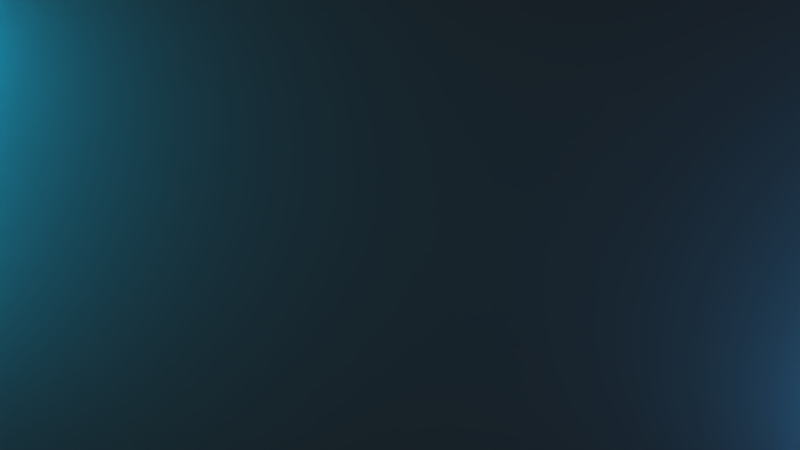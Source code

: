 # Source: PolygonKDE.blend  (saved by Blender 2.79.0; exported with 4.5.12 LTS)
import bpy
from mathutils import Matrix  # noqa: F401  (used for matrix-valued properties, if any)

bpy.ops.wm.read_factory_settings(use_empty=True)
scene = bpy.context.scene
scene.name = 'Scene'

# ---- collections
col_collection_1 = bpy.data.collections.new('Collection 1'); scene.collection.children.link(col_collection_1)

# ---- materials (node trees are filled in below, after node groups)
mat_material = bpy.data.materials.new('Material')
mat_material.alpha_threshold = 0.0
mat_material.roughness = 0.5
mat_blue = bpy.data.materials.new('Blue')
mat_blue.alpha_threshold = 0.0
mat_blue.diffuse_color = (0.2016, 0.5149, 0.7991, 1.0)
mat_blue.roughness = 0.5
mat_blue.line_color = (0.0, 0.0, 0.0, 1.0)
mat_red = bpy.data.materials.new('Red')
mat_red.alpha_threshold = 0.0
mat_red.diffuse_color = (0.5906, 0.0, 0.0, 1.0)
mat_red.roughness = 0.5
mat_red.line_color = (0.0, 0.0, 0.0, 1.0)
mat_white = bpy.data.materials.new('White')
mat_white.alpha_threshold = 0.0
mat_white.diffuse_color = (1.0, 1.0, 1.0, 1.0)
mat_white.roughness = 0.5
mat_white.line_color = (0.0, 0.0, 0.0, 1.0)

# ---- material node trees
mat_material.use_nodes = True; mat_material.node_tree.nodes.clear()
_N = mat_material.node_tree.nodes; _L = mat_material.node_tree.links
n0 = _N.new('ShaderNodeOutputMaterial'); n0.name = 'Material Output'; n0.location = (300, 300)
n1 = _N.new('ShaderNodeBsdfDiffuse'); n1.name = 'Diffuse BSDF'; n1.location = (10, 300)
n1.inputs[0].default_value = (1.0, 1.0, 1.0, 1.0)
_L.new(n1.outputs[0], n0.inputs[0])
n0.is_active_output = True
mat_blue.use_nodes = True; mat_blue.node_tree.nodes.clear()
_N = mat_blue.node_tree.nodes; _L = mat_blue.node_tree.links
n0 = _N.new('ShaderNodeOutputMaterial'); n0.name = 'Material Output'; n0.location = (300, 300)
n1 = _N.new('ShaderNodeEmission'); n1.name = 'Emission'; n1.location = (110, 300)
n1.inputs[0].default_value = (0.003677, 0.3467, 0.5457, 1.0)
n1.inputs[1].default_value = 15.0
_L.new(n1.outputs[0], n0.inputs[0])
n0.is_active_output = True
mat_red.use_nodes = True; mat_red.node_tree.nodes.clear()
_N = mat_red.node_tree.nodes; _L = mat_red.node_tree.links
n0 = _N.new('ShaderNodeOutputMaterial'); n0.name = 'Material Output'; n0.location = (300, 300)
n1 = _N.new('ShaderNodeEmission'); n1.name = 'Emission'; n1.location = (110, 300)
n1.inputs[0].default_value = (0.01764, 0.107, 0.2384, 1.0)
n1.inputs[1].default_value = 15.0
_L.new(n1.outputs[0], n0.inputs[0])
n0.is_active_output = True
mat_white.use_nodes = True; mat_white.node_tree.nodes.clear()
_N = mat_white.node_tree.nodes; _L = mat_white.node_tree.links
n0 = _N.new('ShaderNodeOutputMaterial'); n0.name = 'Material Output'; n0.location = (300, 300)
n1 = _N.new('ShaderNodeBsdfDiffuse'); n1.name = 'Diffuse BSDF'; n1.location = (10, 300)
n1.inputs[0].default_value = (1.0, 1.0, 1.0, 1.0)
_L.new(n1.outputs[0], n0.inputs[0])
n0.is_active_output = True

# ---- world
world_world = bpy.data.worlds.new('World'); scene.world = world_world
world_world.color = (0.008076, 0.008076, 0.008076)
world_world.use_sun_shadow = False
world_world.sun_shadow_jitter_overblur = 0.0
world_world.cycles.sampling_method = 'NONE'
world_world.cycles.sample_map_resolution = 256

# ---- cameras
cam_camera = bpy.data.cameras.new('Camera')
cam_camera.type = 'ORTHO'
cam_camera.clip_end = 100.0
cam_camera.lens = 35.0
cam_camera.sensor_width = 32.0
cam_camera.sensor_height = 18.0
cam_camera.ortho_scale = 15.75
cam_camera.dof.focus_distance = 0.0

# ---- meshes
me_plane_009 = bpy.data.meshes.new('Plane.009')
me_plane_009.from_pydata([(1.0, -1.0, 0.0), (-1.0, -1.0, 0.0), (1.0, 1.0, 0.0), (-1.0, 1.0, 0.0)], [], [(1, 0, 2, 3)])
me_plane_009.materials.append(mat_blue)
me_plane_009.use_remesh_preserve_volume = False
me_plane_009.use_remesh_preserve_attributes = False
me_plane_009.use_mirror_vertex_groups = False
me_plane_009.update()
me_plane_008 = bpy.data.meshes.new('Plane.008')
me_plane_008.from_pydata([(1.0, -1.0, 0.0), (-1.0, -1.0, 0.0), (1.0, 1.0, 0.0), (-1.0, 1.0, 0.0)], [], [(1, 0, 2, 3)])
me_plane_008.materials.append(mat_blue)
me_plane_008.use_remesh_preserve_volume = False
me_plane_008.use_remesh_preserve_attributes = False
me_plane_008.use_mirror_vertex_groups = False
me_plane_008.update()
me_plane_007 = bpy.data.meshes.new('Plane.007')
me_plane_007.from_pydata([(1.0, -1.0, 0.0), (-1.0, -1.0, 0.0), (1.0, 1.0, 0.0), (-1.0, 1.0, 0.0)], [], [(1, 0, 2, 3)])
me_plane_007.materials.append(mat_blue)
me_plane_007.use_remesh_preserve_volume = False
me_plane_007.use_remesh_preserve_attributes = False
me_plane_007.use_mirror_vertex_groups = False
me_plane_007.update()
me_plane_006 = bpy.data.meshes.new('Plane.006')
me_plane_006.from_pydata([(1.0, -1.0, 0.0), (-1.0, -1.0, 0.0), (1.0, 1.0, 0.0), (-1.0, 1.0, 0.0)], [], [(1, 0, 2, 3)])
me_plane_006.materials.append(mat_red)
me_plane_006.use_remesh_preserve_volume = False
me_plane_006.use_remesh_preserve_attributes = False
me_plane_006.use_mirror_vertex_groups = False
me_plane_006.update()
me_plane_005 = bpy.data.meshes.new('Plane.005')
me_plane_005.from_pydata([(1.0, -1.0, 0.0), (-1.0, -1.0, 0.0), (1.0, 1.0, 0.0), (-1.0, 1.0, 0.0)], [], [(1, 0, 2, 3)])
me_plane_005.materials.append(mat_red)
me_plane_005.use_remesh_preserve_volume = False
me_plane_005.use_remesh_preserve_attributes = False
me_plane_005.use_mirror_vertex_groups = False
me_plane_005.update()
me_plane_001 = bpy.data.meshes.new('Plane.001')
me_plane_001.from_pydata([(1.0, -1.0, 0.0), (-1.0, -1.0, 0.0), (1.0, 1.0, 0.0), (-1.0, 1.0, 0.0)], [], [(1, 0, 2, 3)])
me_plane_001.materials.append(mat_red)
me_plane_001.use_remesh_preserve_volume = False
me_plane_001.use_remesh_preserve_attributes = False
me_plane_001.use_mirror_vertex_groups = False
me_plane_001.update()
me_plane = bpy.data.meshes.new('Plane')
me_plane.from_pydata([(8.0, -8.0, 0.0), (-8.0, -8.0, 0.0), (8.0, 8.0, 0.0), (-8.0, 8.0, 0.0), (7.0, -8.0, 0.0), (6.0, -8.0, 0.0), (5.0, -8.0, 0.0), (4.0, -8.0, 0.0), (3.0, -8.0, 0.0), (2.0, -8.0, 0.0), (1.0, -8.0, 0.0), (0.0, -8.0, 0.0), (-1.0, -8.0, 0.0), (-2.0, -8.0, 0.0), (-3.0, -8.0, 0.0), (-4.0, -8.0, 0.0), (-5.0, -8.0, 0.0), (-6.0, -8.0, 0.0), (-7.0, -8.0, 0.0), (7.0, 8.0, 0.0), (6.0, 8.0, 0.0), (5.0, 8.0, 0.0), (4.0, 8.0, 0.0), (3.0, 8.0, 0.0), (2.0, 8.0, 0.0), (1.0, 8.0, 0.0), (0.0, 8.0, 0.0), (-1.0, 8.0, 0.0), (-2.0, 8.0, 0.0), (-3.0, 8.0, 0.0), (-4.0, 8.0, 0.0), (-5.0, 8.0, 0.0), (-6.0, 8.0, 0.0), (-7.0, 8.0, 0.0), (-8.0, 7.0, 0.0), (-8.0, 6.0, 0.0), (-8.0, 5.0, 0.0), (-8.0, 4.0, 0.0), (-8.0, 3.0, 0.0), (-8.0, 2.0, 0.0), (-8.0, 1.0, 0.0), (-8.0, 0.0, 0.0), (-8.0, -1.0, 0.0), (-8.0, -2.0, 0.0), (-8.0, -3.0, 0.0), (-8.0, -4.0, 0.0), (-8.0, -5.0, 0.0), (-8.0, -6.0, 0.0), (-8.0, -7.0, 0.0), (8.0, -7.0, 0.0), (8.0, -6.0, 0.0), (8.0, -5.0, 0.0), (8.0, -4.0, 0.0), (8.0, -3.0, 0.0), (8.0, -2.0, 0.0), (8.0, -1.0, 0.0), (8.0, 0.0, 0.0), (8.0, 1.0, 0.0), (8.0, 2.0, 0.0), (8.0, 3.0, 0.0), (8.0, 4.0, 0.0), (8.0, 5.0, 0.0), (8.0, 6.0, 0.0), (8.0, 7.0, 0.0), (-7.0, -7.0, 0.0), (-7.0, -6.0, 0.0), (-7.0, -5.0, 0.0), (-7.0, -4.0, 0.0), (-7.0, -3.0, 0.0), (-7.0, -2.0, 0.0), (-7.0, -1.0, 0.0), (-7.0, 0.0, 0.0), (-7.0, 1.0, 0.0), (-7.0, 2.0, 0.0), (-7.0, 3.0, 0.0), (-7.0, 4.0, 0.0), (-7.0, 5.0, 0.0), (-7.0, 6.0, 0.0), (-7.0, 7.0, 0.0), (-6.0, -7.0, 0.0), (-6.0, -6.0, 0.0), (-6.0, -5.0, 0.0), (-6.0, -4.0, 0.0), (-6.0, -3.0, 0.0), (-6.0, -2.0, 0.0), (-6.0, -1.0, 0.0), (-6.0, 0.0, 0.0), (-6.0, 1.0, 0.0), (-6.0, 2.0, 0.0), (-6.0, 3.0, 0.0), (-6.0, 4.0, 0.0), (-6.0, 5.0, 0.0), (-6.0, 6.0, 0.0), (-6.0, 7.0, 0.0), (-5.0, -7.0, 0.0), (-5.0, -6.0, 0.0), (-5.0, -5.0, 0.0), (-5.0, -4.0, 0.0), (-5.0, -3.0, 0.0), (-5.0, -2.0, 0.0), (-5.0, -1.0, 0.0), (-5.0, 0.0, 0.0), (-5.0, 1.0, 0.0), (-5.0, 2.0, 0.0), (-5.0, 3.0, 0.0), (-5.0, 4.0, 0.0), (-5.0, 5.0, 0.0), (-5.0, 6.0, 0.0), (-5.0, 7.0, 0.0), (-4.0, -7.0, 0.0), (-4.0, -6.0, 0.0), (-4.0, -5.0, 0.0), (-4.0, -4.0, 0.0), (-4.0, -3.0, 0.0), (-4.0, -2.0, 0.0), (-4.0, -1.0, 0.0), (-4.0, 0.0, 0.0), (-4.0, 1.0, 0.0), (-4.0, 2.0, 0.0), (-4.0, 3.0, 0.0), (-4.0, 4.0, 0.0), (-4.0, 5.0, 0.0), (-4.0, 6.0, 0.0), (-4.0, 7.0, 0.0), (-3.0, -7.0, 0.0), (-3.0, -6.0, 0.0), (-3.0, -5.0, 0.0), (-3.0, -4.0, 0.0), (-3.0, -3.0, 0.0), (-3.0, -2.0, 0.0), (-3.0, -1.0, 0.0), (-3.0, 0.0, 0.0), (-3.0, 1.0, 0.0), (-3.0, 2.0, 0.0), (-3.0, 3.0, 0.0), (-3.0, 4.0, 0.0), (-3.0, 5.0, 0.0), (-3.0, 6.0, 0.0), (-3.0, 7.0, 0.0), (-2.0, -7.0, 0.0), (-2.0, -6.0, 0.0), (-2.0, -5.0, 0.0), (-2.0, -4.0, 0.0), (-2.0, -3.0, 0.0), (-2.0, -2.0, 0.0), (-2.0, -1.0, 0.0), (-2.0, 0.0, 0.0), (-2.0, 1.0, 0.0), (-2.0, 2.0, 0.0), (-2.0, 3.0, 0.0), (-2.0, 4.0, 0.0), (-2.0, 5.0, 0.0), (-2.0, 6.0, 0.0), (-2.0, 7.0, 0.0), (-1.0, -7.0, 0.0), (-1.0, -6.0, 0.0), (-1.0, -5.0, 0.0), (-1.0, -4.0, 0.0), (-1.0, -3.0, 0.0), (-1.0, -2.0, 0.0), (-1.0, -1.0, 0.0), (-1.0, 0.0, 0.0), (-1.0, 1.0, 0.0), (-1.0, 2.0, 0.0), (-1.0, 3.0, 0.0), (-1.0, 4.0, 0.0), (-1.0, 5.0, 0.0), (-1.0, 6.0, 0.0), (-1.0, 7.0, 0.0), (0.0, -7.0, 0.0), (0.0, -6.0, 0.0), (0.0, -5.0, 0.0), (0.0, -4.0, 0.0), (0.0, -3.0, 0.0), (0.0, -2.0, 0.0), (0.0, -1.0, 0.0), (0.0, 0.0, 0.0), (0.0, 1.0, 0.0), (0.0, 2.0, 0.0), (0.0, 3.0, 0.0), (0.0, 4.0, 0.0), (0.0, 5.0, 0.0), (0.0, 6.0, 0.0), (0.0, 7.0, 0.0), (1.0, -7.0, 0.0), (1.0, -6.0, 0.0), (1.0, -5.0, 0.0), (1.0, -4.0, 0.0), (1.0, -3.0, 0.0), (1.0, -2.0, 0.0), (1.0, -1.0, 0.0), (1.0, 0.0, 0.0), (1.0, 1.0, 0.0), (1.0, 2.0, 0.0), (1.0, 3.0, 0.0), (1.0, 4.0, 0.0), (1.0, 5.0, 0.0), (1.0, 6.0, 0.0), (1.0, 7.0, 0.0), (2.0, -7.0, 0.0), (2.0, -6.0, 0.0), (2.0, -5.0, 0.0), (2.0, -4.0, 0.0), (2.0, -3.0, 0.0), (2.0, -2.0, 0.0), (2.0, -1.0, 0.0), (2.0, 0.0, 0.0), (2.0, 1.0, 0.0), (2.0, 2.0, 0.0), (2.0, 3.0, 0.0), (2.0, 4.0, 0.0), (2.0, 5.0, 0.0), (2.0, 6.0, 0.0), (2.0, 7.0, 0.0), (3.0, -7.0, 0.0), (3.0, -6.0, 0.0), (3.0, -5.0, 0.0), (3.0, -4.0, 0.0), (3.0, -3.0, 0.0), (3.0, -2.0, 0.0), (3.0, -1.0, 0.0), (3.0, 0.0, 0.0), (3.0, 1.0, 0.0), (3.0, 2.0, 0.0), (3.0, 3.0, 0.0), (3.0, 4.0, 0.0), (3.0, 5.0, 0.0), (3.0, 6.0, 0.0), (3.0, 7.0, 0.0), (4.0, -7.0, 0.0), (4.0, -6.0, 0.0), (4.0, -5.0, 0.0), (4.0, -4.0, 0.0), (4.0, -3.0, 0.0), (4.0, -2.0, 0.0), (4.0, -1.0, 0.0), (4.0, 0.0, 0.0), (4.0, 1.0, 0.0), (4.0, 2.0, 0.0), (4.0, 3.0, 0.0), (4.0, 4.0, 0.0), (4.0, 5.0, 0.0), (4.0, 6.0, 0.0), (4.0, 7.0, 0.0), (5.0, -7.0, 0.0), (5.0, -6.0, 0.0), (5.0, -5.0, 0.0), (5.0, -4.0, 0.0), (5.0, -3.0, 0.0), (5.0, -2.0, 0.0), (5.0, -1.0, 0.0), (5.0, 0.0, 0.0), (5.0, 1.0, 0.0), (5.0, 2.0, 0.0), (5.0, 3.0, 0.0), (5.0, 4.0, 0.0), (5.0, 5.0, 0.0), (5.0, 6.0, 0.0), (5.0, 7.0, 0.0), (6.0, -7.0, 0.0), (6.0, -6.0, 0.0), (6.0, -5.0, 0.0), (6.0, -4.0, 0.0), (6.0, -3.0, 0.0), (6.0, -2.0, 0.0), (6.0, -1.0, 0.0), (6.0, 0.0, 0.0), (6.0, 1.0, 0.0), (6.0, 2.0, 0.0), (6.0, 3.0, 0.0), (6.0, 4.0, 0.0), (6.0, 5.0, 0.0), (6.0, 6.0, 0.0), (6.0, 7.0, 0.0), (7.0, -7.0, 0.0), (7.0, -6.0, 0.0), (7.0, -5.0, 0.0), (7.0, -4.0, 0.0), (7.0, -3.0, 0.0), (7.0, -2.0, 0.0), (7.0, -1.0, 0.0), (7.0, 0.0, 0.0), (7.0, 1.0, 0.0), (7.0, 2.0, 0.0), (7.0, 3.0, 0.0), (7.0, 4.0, 0.0), (7.0, 5.0, 0.0), (7.0, 6.0, 0.0), (7.0, 7.0, 0.0)], [], [(288, 63, 2, 19), (34, 78, 33, 3), (78, 93, 32, 33), (93, 108, 31, 32), (108, 123, 30, 31), (123, 138, 29, 30), (138, 153, 28, 29), (153, 168, 27, 28), (168, 183, 26, 27), (183, 198, 25, 26), (198, 213, 24, 25), (213, 228, 23, 24), (228, 243, 22, 23), (243, 258, 21, 22), (258, 273, 20, 21), (273, 288, 19, 20), (1, 18, 64, 48), (48, 64, 65, 47), (47, 65, 66, 46), (46, 66, 67, 45), (45, 67, 68, 44), (44, 68, 69, 43), (43, 69, 70, 42), (42, 70, 71, 41), (41, 71, 72, 40), (40, 72, 73, 39), (39, 73, 74, 38), (38, 74, 75, 37), (37, 75, 76, 36), (36, 76, 77, 35), (35, 77, 78, 34), (18, 17, 79, 64), (64, 79, 80, 65), (65, 80, 81, 66), (66, 81, 82, 67), (67, 82, 83, 68), (68, 83, 84, 69), (69, 84, 85, 70), (70, 85, 86, 71), (71, 86, 87, 72), (72, 87, 88, 73), (73, 88, 89, 74), (74, 89, 90, 75), (75, 90, 91, 76), (76, 91, 92, 77), (77, 92, 93, 78), (17, 16, 94, 79), (79, 94, 95, 80), (80, 95, 96, 81), (81, 96, 97, 82), (82, 97, 98, 83), (83, 98, 99, 84), (84, 99, 100, 85), (85, 100, 101, 86), (86, 101, 102, 87), (87, 102, 103, 88), (88, 103, 104, 89), (89, 104, 105, 90), (90, 105, 106, 91), (91, 106, 107, 92), (92, 107, 108, 93), (16, 15, 109, 94), (94, 109, 110, 95), (95, 110, 111, 96), (96, 111, 112, 97), (97, 112, 113, 98), (98, 113, 114, 99), (99, 114, 115, 100), (100, 115, 116, 101), (101, 116, 117, 102), (102, 117, 118, 103), (103, 118, 119, 104), (104, 119, 120, 105), (105, 120, 121, 106), (106, 121, 122, 107), (107, 122, 123, 108), (15, 14, 124, 109), (109, 124, 125, 110), (110, 125, 126, 111), (111, 126, 127, 112), (112, 127, 128, 113), (113, 128, 129, 114), (114, 129, 130, 115), (115, 130, 131, 116), (116, 131, 132, 117), (117, 132, 133, 118), (118, 133, 134, 119), (119, 134, 135, 120), (120, 135, 136, 121), (121, 136, 137, 122), (122, 137, 138, 123), (14, 13, 139, 124), (124, 139, 140, 125), (125, 140, 141, 126), (126, 141, 142, 127), (127, 142, 143, 128), (128, 143, 144, 129), (129, 144, 145, 130), (130, 145, 146, 131), (131, 146, 147, 132), (132, 147, 148, 133), (133, 148, 149, 134), (134, 149, 150, 135), (135, 150, 151, 136), (136, 151, 152, 137), (137, 152, 153, 138), (13, 12, 154, 139), (139, 154, 155, 140), (140, 155, 156, 141), (141, 156, 157, 142), (142, 157, 158, 143), (143, 158, 159, 144), (144, 159, 160, 145), (145, 160, 161, 146), (146, 161, 162, 147), (147, 162, 163, 148), (148, 163, 164, 149), (149, 164, 165, 150), (150, 165, 166, 151), (151, 166, 167, 152), (152, 167, 168, 153), (12, 11, 169, 154), (154, 169, 170, 155), (155, 170, 171, 156), (156, 171, 172, 157), (157, 172, 173, 158), (158, 173, 174, 159), (159, 174, 175, 160), (160, 175, 176, 161), (161, 176, 177, 162), (162, 177, 178, 163), (163, 178, 179, 164), (164, 179, 180, 165), (165, 180, 181, 166), (166, 181, 182, 167), (167, 182, 183, 168), (11, 10, 184, 169), (169, 184, 185, 170), (170, 185, 186, 171), (171, 186, 187, 172), (172, 187, 188, 173), (173, 188, 189, 174), (174, 189, 190, 175), (175, 190, 191, 176), (176, 191, 192, 177), (177, 192, 193, 178), (178, 193, 194, 179), (179, 194, 195, 180), (180, 195, 196, 181), (181, 196, 197, 182), (182, 197, 198, 183), (10, 9, 199, 184), (184, 199, 200, 185), (185, 200, 201, 186), (186, 201, 202, 187), (187, 202, 203, 188), (188, 203, 204, 189), (189, 204, 205, 190), (190, 205, 206, 191), (191, 206, 207, 192), (192, 207, 208, 193), (193, 208, 209, 194), (194, 209, 210, 195), (195, 210, 211, 196), (196, 211, 212, 197), (197, 212, 213, 198), (9, 8, 214, 199), (199, 214, 215, 200), (200, 215, 216, 201), (201, 216, 217, 202), (202, 217, 218, 203), (203, 218, 219, 204), (204, 219, 220, 205), (205, 220, 221, 206), (206, 221, 222, 207), (207, 222, 223, 208), (208, 223, 224, 209), (209, 224, 225, 210), (210, 225, 226, 211), (211, 226, 227, 212), (212, 227, 228, 213), (8, 7, 229, 214), (214, 229, 230, 215), (215, 230, 231, 216), (216, 231, 232, 217), (217, 232, 233, 218), (218, 233, 234, 219), (219, 234, 235, 220), (220, 235, 236, 221), (221, 236, 237, 222), (222, 237, 238, 223), (223, 238, 239, 224), (224, 239, 240, 225), (225, 240, 241, 226), (226, 241, 242, 227), (227, 242, 243, 228), (7, 6, 244, 229), (229, 244, 245, 230), (230, 245, 246, 231), (231, 246, 247, 232), (232, 247, 248, 233), (233, 248, 249, 234), (234, 249, 250, 235), (235, 250, 251, 236), (236, 251, 252, 237), (237, 252, 253, 238), (238, 253, 254, 239), (239, 254, 255, 240), (240, 255, 256, 241), (241, 256, 257, 242), (242, 257, 258, 243), (6, 5, 259, 244), (244, 259, 260, 245), (245, 260, 261, 246), (246, 261, 262, 247), (247, 262, 263, 248), (248, 263, 264, 249), (249, 264, 265, 250), (250, 265, 266, 251), (251, 266, 267, 252), (252, 267, 268, 253), (253, 268, 269, 254), (254, 269, 270, 255), (255, 270, 271, 256), (256, 271, 272, 257), (257, 272, 273, 258), (5, 4, 274, 259), (259, 274, 275, 260), (260, 275, 276, 261), (261, 276, 277, 262), (262, 277, 278, 263), (263, 278, 279, 264), (264, 279, 280, 265), (265, 280, 281, 266), (266, 281, 282, 267), (267, 282, 283, 268), (268, 283, 284, 269), (269, 284, 285, 270), (270, 285, 286, 271), (271, 286, 287, 272), (272, 287, 288, 273), (4, 0, 49, 274), (274, 49, 50, 275), (275, 50, 51, 276), (276, 51, 52, 277), (277, 52, 53, 278), (278, 53, 54, 279), (279, 54, 55, 280), (280, 55, 56, 281), (281, 56, 57, 282), (282, 57, 58, 283), (283, 58, 59, 284), (284, 59, 60, 285), (285, 60, 61, 286), (286, 61, 62, 287), (287, 62, 63, 288)])
me_plane.materials.append(mat_white)
me_plane.use_remesh_preserve_volume = False
me_plane.use_remesh_preserve_attributes = False
me_plane.use_mirror_vertex_groups = False
me_plane.update()

# ---- curves / text
cu_selection = bpy.data.curves.new('Selection', 'CURVE')
cu_selection.dimensions = '3D'
_sp = cu_selection.splines.new('BEZIER'); _sp.bezier_points.add(8)
_sp.bezier_points.foreach_set('co', [0.02481, 0.07797, 0.0, 0.02481, 0.03706, 0.0, -0.02245, 0.03706, 0.0, -0.03374, 0.03672, 0.0, -0.03657, 0.03389, 0.0, -0.03692, 0.03071, 0.0, -0.03692, -0.08778, 0.0, -0.07925, -0.08778, 0.0, -0.07925, 0.07797, 0.0])
_sp.bezier_points.foreach_set('handle_left', [0.02481, 0.07797, 0.0, 0.02481, 0.03706, 0.0, -0.02245, 0.03706, 0.0, -0.03208, 0.03733, 0.0, -0.03605, 0.03533, 0.0, -0.03691, 0.03183, 0.0, -0.03692, -0.08778, 0.0, -0.07925, -0.08778, 0.0, -0.07925, 0.07797, 0.0])
_sp.bezier_points.foreach_set('handle_right', [0.02481, 0.07797, 0.0, 0.02481, 0.03706, 0.0, -0.0247, 0.03706, 0.0, -0.03519, 0.03619, 0.0, -0.03697, 0.03281, 0.0, -0.03692, 0.03071, 0.0, -0.03692, -0.08778, 0.0, -0.07925, -0.08778, 0.0, -0.07925, 0.07797, 0.0])
_sp.use_cyclic_u = True
_sp = cu_selection.splines.new('BEZIER'); _sp.bezier_points.add(3)
_sp.bezier_points.foreach_set('co', [0.08654, 0.07797, 0.0, 0.08654, -0.08778, 0.0, 0.04421, -0.08778, 0.0, 0.04421, 0.07797, 0.0])
_sp.bezier_points.foreach_set('handle_left', [0.08654, 0.07797, 0.0, 0.08654, -0.08778, 0.0, 0.04421, -0.08778, 0.0, 0.04421, 0.07797, 0.0])
_sp.bezier_points.foreach_set('handle_right', [0.08654, 0.07797, 0.0, 0.08654, -0.08778, 0.0, 0.04421, -0.08778, 0.0, 0.04421, 0.07797, 0.0])
_sp.use_cyclic_u = True
_sp = cu_selection.splines.new('BEZIER'); _sp.bezier_points.add(3)
_sp.bezier_points.foreach_set('co', [0.02481, 0.01943, 0.0, 0.02481, -0.08778, 0.0, -0.01752, -0.08778, 0.0, -0.01752, 0.01943, 0.0])
_sp.bezier_points.foreach_set('handle_left', [0.02481, 0.01943, 0.0, 0.02481, -0.08778, 0.0, -0.01752, -0.08778, 0.0, -0.01752, 0.01943, 0.0])
_sp.bezier_points.foreach_set('handle_right', [0.02481, 0.01943, 0.0, 0.02481, -0.08778, 0.0, -0.01752, -0.08778, 0.0, -0.01752, 0.01943, 0.0])
_sp.use_cyclic_u = True
cu_selection.materials.append(mat_material)
cu_selection.use_path_clamp = True
cu_selection.bevel_resolution = 10
cu_selection.extrude = 0.01
cu_selection.bevel_depth = 0.002
cu_selection.fill_mode = 'HALF'
cu_selection__2 = bpy.data.curves.new('Selection #2', 'CURVE')
cu_selection__2.dimensions = '2D'
_sp = cu_selection__2.splines.new('BEZIER'); _sp.bezier_points.add(50)
_sp.bezier_points.foreach_set('co', [0.02906, -0.04089, 0.0, 0.0285, -0.04386, 0.0, 0.02589, -0.04463, 0.0, 0.01954, -0.04557, 0.0, -0.01221, -0.05042, 0.0, -0.01997, -0.05152, 0.0, -0.02294, -0.05152, 0.0, -0.0235, -0.04865, 0.0, -0.0235, 0.1594, 0.0, -0.02294, 0.1624, 0.0, -0.01997, 0.163, 0.0, -0.01362, 0.1637, 0.0, 0.0001351, 0.165, 0.0, 0.01848, 0.1668, 0.0, 0.02589, 0.1675, 0.0, 0.0292, 0.1672, 0.0, 0.02977, 0.1644, 0.0, 0.02977, 0.1242, 0.0, 0.02942, 0.1189, 0.0, 0.02942, 0.07691, 0.0, 0.0359, 0.08538, 0.0, 0.04648, 0.09949, 0.0, 0.07779, 0.1411, 0.0, 0.09085, 0.1584, 0.0, 0.09651, 0.1652, 0.0, 0.1007, 0.1648, 0.0, 0.1088, 0.1629, 0.0, 0.1402, 0.1557, 0.0, 0.1497, 0.1535, 0.0, 0.1526, 0.1517, 0.0, 0.1487, 0.146, 0.0, 0.1381, 0.1323, 0.0, 0.09778, 0.08044, 0.0, 0.08653, 0.06598, 0.0, 0.08266, 0.06034, 0.0, 0.08647, 0.05434, 0.0, 0.0975, 0.03917, 0.0, 0.1375, -0.01585, 0.0, 0.1481, -0.03031, 0.0, 0.1519, -0.03629, 0.0, 0.149, -0.03842, 0.0, 0.1398, -0.04136, 0.0, 0.1211, -0.04725, 0.0, 0.1074, -0.05162, 0.0, 0.09997, -0.05404, 0.0, 0.09656, -0.05428, 0.0, 0.09457, -0.05183, 0.0, 0.09073, -0.04618, 0.0, 0.07681, -0.02573, 0.0, 0.05282, 0.009545, 0.0, 0.02906, 0.04446, 0.0])
_sp.bezier_points.foreach_set('handle_left', [0.02906, -0.04089, 0.0, 0.0285, -0.04386, 0.0, 0.02589, -0.04463, 0.0, 0.01954, -0.04557, 0.0, -0.01221, -0.05042, 0.0, -0.01997, -0.05152, 0.0, -0.02294, -0.05152, 0.0, -0.0235, -0.04865, 0.0, -0.0235, 0.1594, 0.0, -0.02294, 0.1624, 0.0, -0.01997, 0.163, 0.0, -0.01362, 0.1637, 0.0, 0.0001351, 0.165, 0.0, 0.01848, 0.1668, 0.0, 0.02589, 0.1675, 0.0, 0.0292, 0.1672, 0.0, 0.02977, 0.1644, 0.0, 0.02977, 0.1242, 0.0, 0.02942, 0.1189, 0.0, 0.02942, 0.07691, 0.0, 0.0359, 0.08538, 0.0, 0.04648, 0.09949, 0.0, 0.07779, 0.1411, 0.0, 0.09085, 0.1584, 0.0, 0.09526, 0.1647, 0.0, 0.09954, 0.1651, 0.0, 0.1088, 0.1629, 0.0, 0.1402, 0.1557, 0.0, 0.1497, 0.1535, 0.0, 0.1527, 0.1531, 0.0, 0.1495, 0.1471, 0.0, 0.1381, 0.1323, 0.0, 0.09778, 0.08044, 0.0, 0.08653, 0.06598, 0.0, 0.08269, 0.06145, 0.0, 0.08567, 0.05546, 0.0, 0.0975, 0.03917, 0.0, 0.1375, -0.01585, 0.0, 0.1481, -0.03031, 0.0, 0.1519, -0.03521, 0.0, 0.15, -0.03808, 0.0, 0.1398, -0.04136, 0.0, 0.1211, -0.04725, 0.0, 0.1074, -0.05162, 0.0, 0.09997, -0.05404, 0.0, 0.09752, -0.05483, 0.0, 0.09504, -0.05254, 0.0, 0.09073, -0.04618, 0.0, 0.07681, -0.02573, 0.0, 0.05282, 0.009545, 0.0, 0.02906, 0.04446, 0.0])
_sp.bezier_points.foreach_set('handle_right', [0.02906, -0.04089, 0.0, 0.0285, -0.04386, 0.0, 0.02589, -0.04463, 0.0, 0.01954, -0.04557, 0.0, -0.01221, -0.05042, 0.0, -0.01997, -0.05152, 0.0, -0.02294, -0.05152, 0.0, -0.0235, -0.04865, 0.0, -0.0235, 0.1594, 0.0, -0.02294, 0.1624, 0.0, -0.01997, 0.163, 0.0, -0.01362, 0.1637, 0.0, 0.0001351, 0.165, 0.0, 0.01848, 0.1668, 0.0, 0.02589, 0.1675, 0.0, 0.0292, 0.1672, 0.0, 0.02977, 0.1644, 0.0, 0.02977, 0.1242, 0.0, 0.02942, 0.1189, 0.0, 0.02942, 0.07691, 0.0, 0.0359, 0.08538, 0.0, 0.04648, 0.09949, 0.0, 0.07779, 0.1411, 0.0, 0.09185, 0.1597, 0.0, 0.09762, 0.1657, 0.0, 0.1007, 0.1648, 0.0, 0.1088, 0.1629, 0.0, 0.1402, 0.1557, 0.0, 0.1507, 0.1533, 0.0, 0.1525, 0.1506, 0.0, 0.1487, 0.146, 0.0, 0.1381, 0.1323, 0.0, 0.09778, 0.08044, 0.0, 0.08571, 0.06493, 0.0, 0.08262, 0.05919, 0.0, 0.08647, 0.05434, 0.0, 0.0975, 0.03917, 0.0, 0.1375, -0.01585, 0.0, 0.1489, -0.03137, 0.0, 0.152, -0.03766, 0.0, 0.149, -0.03842, 0.0, 0.1398, -0.04136, 0.0, 0.1211, -0.04725, 0.0, 0.1074, -0.05162, 0.0, 0.09899, -0.05433, 0.0, 0.09584, -0.05387, 0.0, 0.09457, -0.05183, 0.0, 0.09073, -0.04618, 0.0, 0.07681, -0.02573, 0.0, 0.05282, 0.009545, 0.0, 0.02906, 0.04446, 0.0])
_sp.use_cyclic_u = True
_sp = cu_selection__2.splines.new('BEZIER'); _sp.bezier_points.add(96)
_sp.bezier_points.foreach_set('co', [-0.08524, 0.1145, 0.0, -0.07748, 0.1096, 0.0, -0.05631, 0.09585, 0.0, -0.05067, 0.09222, 0.0, -0.04784, 0.09082, 0.0, -0.04114, 0.09374, 0.0, -0.03514, 0.0962, 0.0, -0.03278, 0.09658, 0.0, -0.03197, 0.0942, 0.0, -0.03197, 0.07691, 0.0, -0.03253, 0.07382, 0.0, -0.03691, 0.07135, 0.0, -0.04537, 0.06618, 0.0, -0.07139, 0.03706, 0.0, -0.08059, 0.006018, 0.0, -0.08098, -0.0003306, 0.0, -0.08067, -0.003152, 0.0, -0.08067, -0.006327, 0.0, -0.07677, -0.02608, 0.0, -0.02844, -0.0768, 0.0, -0.004098, -0.08216, 0.0, 0.01601, -0.08095, 0.0, 0.05693, -0.06026, 0.0, 0.06963, -0.04512, 0.0, 0.0723, -0.04054, 0.0, 0.07393, -0.03813, 0.0, 0.0773, -0.04125, 0.0, 0.08511, -0.05253, 0.0, 0.09182, -0.06241, 0.0, 0.09514, -0.06674, 0.0, 0.1016, -0.06674, 0.0, 0.1055, -0.07264, 0.0, 0.113, -0.08498, 0.0, 0.1163, -0.09098, 0.0, 0.1116, -0.09733, 0.0, 0.09821, -0.1107, 0.0, 0.09256, -0.1155, 0.0, 0.08974, -0.1143, 0.0, 0.08445, -0.1108, 0.0, 0.06152, -0.0958, 0.0, 0.05517, -0.09162, 0.0, 0.05164, -0.09039, 0.0, 0.04494, -0.09381, 0.0, 0.03436, -0.09815, 0.0, 0.0279, -0.1012, 0.0, 0.02503, -0.1132, 0.0, 0.01997, -0.1347, 0.0, 0.01841, -0.1414, 0.0, 0.01722, -0.1447, 0.0, 0.01425, -0.1453, 0.0, -0.01468, -0.1453, 0.0, -0.01695, -0.1447, 0.0, -0.01793, -0.1418, 0.0, -0.01939, -0.1351, 0.0, -0.02491, -0.109, 0.0, -0.02679, -0.1009, 0.0, -0.02811, -0.09984, 0.0, -0.03444, -0.09779, 0.0, -0.04396, -0.09379, 0.0, -0.05031, -0.09093, 0.0, -0.05384, -0.09264, 0.0, -0.0609, -0.09686, 0.0, -0.08065, -0.1088, 0.0, -0.08983, -0.114, 0.0, -0.09582, -0.1097, 0.0, -0.1092, -0.09592, 0.0, -0.114, -0.09027, 0.0, -0.1128, -0.08745, 0.0, -0.1091, -0.08181, 0.0, -0.09497, -0.05994, 0.0, -0.09082, -0.05359, 0.0, -0.08968, -0.05071, 0.0, -0.09291, -0.04407, 0.0, -0.09758, -0.03207, 0.0, -0.1004, -0.0256, 0.0, -0.1131, -0.0224, 0.0, -0.1332, -0.01739, 0.0, -0.1399, -0.01572, 0.0, -0.1429, -0.01459, 0.0, -0.1434, -0.01162, 0.0, -0.1434, 0.01625, 0.0, -0.1431, 0.01896, 0.0, -0.1375, 0.02079, 0.0, -0.1209, 0.0244, 0.0, -0.1046, 0.02793, 0.0, -0.0984, 0.0296, 0.0, -0.09571, 0.036, 0.0, -0.09115, 0.04623, 0.0, -0.08884, 0.05081, 0.0, -0.09003, 0.05434, 0.0, -0.09448, 0.06175, 0.0, -0.1071, 0.08291, 0.0, -0.1107, 0.08891, 0.0, -0.1122, 0.09208, 0.0, -0.1071, 0.09843, 0.0, -0.09838, 0.1073, 0.0, -0.08947, 0.116, 0.0])
_sp.bezier_points.foreach_set('handle_left', [-0.08676, 0.1155, 0.0, -0.07748, 0.1096, 0.0, -0.05631, 0.09585, 0.0, -0.05067, 0.09222, 0.0, -0.04869, 0.09084, 0.0, -0.04114, 0.09374, 0.0, -0.03514, 0.0962, 0.0, -0.03345, 0.0969, 0.0, -0.03199, 0.09498, 0.0, -0.03197, 0.07691, 0.0, -0.03187, 0.07469, 0.0, -0.03576, 0.07195, 0.0, -0.04267, 0.06806, 0.0, -0.06545, 0.04856, 0.0, -0.07953, 0.01714, 0.0, -0.08098, -0.0003306, 0.0, -0.08067, -0.003152, 0.0, -0.08067, -0.006327, 0.0, -0.07851, -0.02087, 0.0, -0.05146, -0.06788, 0.0, -0.01133, -0.08207, 0.0, 0.008641, -0.08228, 0.0, 0.04584, -0.07059, 0.0, 0.06609, -0.0505, 0.0, 0.07156, -0.04215, 0.0, 0.0731, -0.03849, 0.0, 0.07666, -0.04034, 0.0, 0.08511, -0.05253, 0.0, 0.09182, -0.06241, 0.0, 0.09434, -0.06622, 0.0, 0.09964, -0.06545, 0.0, 0.1047, -0.07142, 0.0, 0.113, -0.08498, 0.0, 0.1161, -0.08998, 0.0, 0.113, -0.09596, 0.0, 0.09821, -0.1107, 0.0, 0.09403, -0.1154, 0.0, 0.0905, -0.1148, 0.0, 0.08445, -0.1108, 0.0, 0.06152, -0.0958, 0.0, 0.05517, -0.09162, 0.0, 0.05304, -0.08999, 0.0, 0.04494, -0.09381, 0.0, 0.03749, -0.0971, 0.0, 0.0287, -0.0995, 0.0, 0.02503, -0.1132, 0.0, 0.01997, -0.1347, 0.0, 0.01841, -0.1414, 0.0, 0.0179, -0.1441, 0.0, 0.01518, -0.1453, 0.0, -0.01468, -0.1453, 0.0, -0.01635, -0.1453, 0.0, -0.01775, -0.1426, 0.0, -0.01939, -0.1351, 0.0, -0.02491, -0.109, 0.0, -0.02625, -0.1018, 0.0, -0.02751, -0.1001, 0.0, -0.03444, -0.09779, 0.0, -0.04396, -0.09379, 0.0, -0.04897, -0.09086, 0.0, -0.05297, -0.09214, 0.0, -0.0609, -0.09686, 0.0, -0.08065, -0.1088, 0.0, -0.08872, -0.1138, 0.0, -0.0945, -0.111, 0.0, -0.1092, -0.09592, 0.0, -0.1139, -0.09174, 0.0, -0.1133, -0.08821, 0.0, -0.1091, -0.08181, 0.0, -0.09497, -0.05994, 0.0, -0.09082, -0.05359, 0.0, -0.08944, -0.05178, 0.0, -0.09291, -0.04407, 0.0, -0.09653, -0.03543, 0.0, -0.0986, -0.02651, 0.0, -0.1131, -0.0224, 0.0, -0.1332, -0.01739, 0.0, -0.1399, -0.01572, 0.0, -0.1423, -0.01523, 0.0, -0.1434, -0.01255, 0.0, -0.1434, 0.01625, 0.0, -0.1435, 0.01829, 0.0, -0.1388, 0.02048, 0.0, -0.1209, 0.0244, 0.0, -0.1046, 0.02793, 0.0, -0.09935, 0.02885, 0.0, -0.0962, 0.03467, 0.0, -0.09115, 0.04623, 0.0, -0.08884, 0.05081, 0.0, -0.0894, 0.05325, 0.0, -0.09448, 0.06175, 0.0, -0.1071, 0.08291, 0.0, -0.1107, 0.08891, 0.0, -0.1121, 0.09129, 0.0, -0.1084, 0.09716, 0.0, -0.09838, 0.1073, 0.0, -0.09169, 0.1146, 0.0])
_sp.bezier_points.foreach_set('handle_right', [-0.08524, 0.1145, 0.0, -0.07748, 0.1096, 0.0, -0.05631, 0.09585, 0.0, -0.04994, 0.09176, 0.0, -0.04784, 0.09082, 0.0, -0.04114, 0.09374, 0.0, -0.0345, 0.09643, 0.0, -0.03195, 0.09619, 0.0, -0.03197, 0.0942, 0.0, -0.03197, 0.07587, 0.0, -0.03323, 0.0729, 0.0, -0.03982, 0.06981, 0.0, -0.05596, 0.05882, 0.0, -0.07651, 0.02714, 0.0, -0.08059, 0.006018, 0.0, -0.08098, -0.0003306, 0.0, -0.08067, -0.003152, 0.0, -0.08059, -0.01175, 0.0, -0.06896, -0.04949, 0.0, -0.02168, -0.07942, 0.0, 0.003282, -0.08224, 0.0, 0.03097, -0.07825, 0.0, 0.06164, -0.05588, 0.0, 0.07061, -0.04365, 0.0, 0.07265, -0.03978, 0.0, 0.07527, -0.03755, 0.0, 0.0773, -0.04125, 0.0, 0.08511, -0.05253, 0.0, 0.09249, -0.06338, 0.0, 0.09709, -0.06829, 0.0, 0.1026, -0.06725, 0.0, 0.1055, -0.07264, 0.0, 0.1136, -0.08611, 0.0, 0.1167, -0.09302, 0.0, 0.1116, -0.09733, 0.0, 0.09709, -0.1119, 0.0, 0.09162, -0.1156, 0.0, 0.08974, -0.1143, 0.0, 0.08445, -0.1108, 0.0, 0.06152, -0.0958, 0.0, 0.05406, -0.0909, 0.0, 0.05164, -0.09039, 0.0, 0.04198, -0.09527, 0.0, 0.03258, -0.09874, 0.0, 0.0279, -0.1012, 0.0, 0.02503, -0.1132, 0.0, 0.01997, -0.1347, 0.0, 0.01821, -0.1423, 0.0, 0.0165, -0.1454, 0.0, 0.01425, -0.1453, 0.0, -0.01545, -0.1453, 0.0, -0.01757, -0.1441, 0.0, -0.01793, -0.1418, 0.0, -0.01939, -0.1351, 0.0, -0.02521, -0.1075, 0.0, -0.02713, -0.1004, 0.0, -0.02811, -0.09984, 0.0, -0.03444, -0.09779, 0.0, -0.04538, -0.09314, 0.0, -0.05126, -0.09099, 0.0, -0.05384, -0.09264, 0.0, -0.0609, -0.09686, 0.0, -0.08212, -0.1096, 0.0, -0.09184, -0.1144, 0.0, -0.09582, -0.1097, 0.0, -0.1104, -0.09479, 0.0, -0.1141, -0.08932, 0.0, -0.1128, -0.08745, 0.0, -0.1091, -0.08181, 0.0, -0.09497, -0.05994, 0.0, -0.09028, -0.05273, 0.0, -0.08968, -0.05071, 0.0, -0.09443, -0.04092, 0.0, -0.09816, -0.0302, 0.0, -0.1004, -0.0256, 0.0, -0.1131, -0.0224, 0.0, -0.1332, -0.01739, 0.0, -0.1408, -0.0155, 0.0, -0.1436, -0.01387, 0.0, -0.1434, -0.01162, 0.0, -0.1434, 0.01704, 0.0, -0.1423, 0.02011, 0.0, -0.1375, 0.02079, 0.0, -0.1209, 0.0244, 0.0, -0.1032, 0.02825, 0.0, -0.09749, 0.03031, 0.0, -0.09571, 0.036, 0.0, -0.09115, 0.04623, 0.0, -0.08847, 0.05213, 0.0, -0.09003, 0.05434, 0.0, -0.09448, 0.06175, 0.0, -0.1071, 0.08291, 0.0, -0.1111, 0.08965, 0.0, -0.1124, 0.09386, 0.0, -0.1071, 0.09843, 0.0, -0.09644, 0.1094, 0.0, -0.08759, 0.1165, 0.0])
_sp.use_cyclic_u = True
cu_selection__2.materials.append(mat_material)
cu_selection__2.use_path_clamp = True
cu_selection__2.bevel_resolution = 10
cu_selection__2.extrude = 0.031
cu_selection__2.bevel_depth = 0.002
cu_selection__2.fill_mode = 'BOTH'

# ---- objects
ob_logo_m = bpy.data.objects.new('Logo M', cu_selection)
ob_logo_kde = bpy.data.objects.new('Logo KDE', cu_selection__2)
ob_emissionmesh_005 = bpy.data.objects.new('Emissionmesh.005', me_plane_009)
ob_emissionmesh_004 = bpy.data.objects.new('Emissionmesh.004', me_plane_008)
ob_emissionmesh_001 = bpy.data.objects.new('Emissionmesh.001', me_plane_007)
ob_emissionmesh_003 = bpy.data.objects.new('Emissionmesh.003', me_plane_006)
ob_emissionmesh_002 = bpy.data.objects.new('Emissionmesh.002', me_plane_005)
ob_emissionmesh_000 = bpy.data.objects.new('Emissionmesh.000', me_plane_001)
ob_camera = bpy.data.objects.new('Camera', cam_camera)
ob_onderkant = bpy.data.objects.new('Onderkant', me_plane)

# ---- transforms, parenting, visibility, modifiers, constraints
ob_logo_m.location = (1.058e-07, -0.01657, 0.0)
ob_logo_m.scale = (19.95, 19.95, 19.95)
ob_logo_m.hide_viewport = True
ob_logo_m.hide_render = True
ob_logo_m.lineart.crease_threshold = 0.0
ob_logo_kde.location = (0.008816, -0.2152, -0.06428)
ob_logo_kde.scale = (24.55, 24.55, 24.55)
ob_logo_kde.lineart.crease_threshold = 0.0
ob_emissionmesh_005.location = (-11.8, 6.875, -0.2005)
ob_emissionmesh_005.rotation_euler = (0.8727, 0.0, -2.182)
ob_emissionmesh_005.scale = (1.888, 1.888, 1.888)
ob_emissionmesh_005.lineart.crease_threshold = 0.0
ob_emissionmesh_004.location = (-9.372, 9.029, 1.203)
ob_emissionmesh_004.rotation_euler = (0.8727, 0.0, -2.618)
ob_emissionmesh_004.scale = (1.888, 1.888, 1.888)
ob_emissionmesh_004.lineart.crease_threshold = 0.0
ob_emissionmesh_001.location = (-12.83, 5.096, 1.203)
ob_emissionmesh_001.rotation_euler = (0.8727, 0.0, -2.007)
ob_emissionmesh_001.scale = (1.888, 1.888, 1.888)
ob_emissionmesh_001.lineart.crease_threshold = 0.0
ob_emissionmesh_003.location = (13.47, -6.981, 1.203)
ob_emissionmesh_003.rotation_euler = (0.8727, 0.0, 0.8727)
ob_emissionmesh_003.scale = (2.028, 2.028, 2.028)
ob_emissionmesh_003.lineart.crease_threshold = 0.0
ob_emissionmesh_002.location = (9.089, -10.34, 1.203)
ob_emissionmesh_002.rotation_euler = (0.8727, 0.0, 0.4253)
ob_emissionmesh_002.scale = (2.028, 2.028, 2.028)
ob_emissionmesh_002.lineart.crease_threshold = 0.0
ob_emissionmesh_000.location = (11.91, -8.541, -0.2005)
ob_emissionmesh_000.rotation_euler = (0.8727, 0.0, 0.6981)
ob_emissionmesh_000.scale = (2.028, 2.028, 2.028)
ob_emissionmesh_000.lineart.crease_threshold = 0.0
ob_camera.location = (-1.607, -3.505, 5.172)
ob_camera.rotation_euler = (0.6958, 3.071e-07, -0.413)
ob_camera.lineart.crease_threshold = 0.0
ob_onderkant.location = (0.0, 0.0, 0.0)
ob_onderkant.scale = (1.381, 1.381, 1.381)
ob_onderkant.show_all_edges = True
ob_onderkant.lineart.crease_threshold = 0.0
_m = ob_onderkant.modifiers.new('Displace', 'DISPLACE')
_m.strength = 1.5

# ---- collection membership
col_collection_1.objects.link(ob_logo_m)
col_collection_1.objects.link(ob_logo_kde)
col_collection_1.objects.link(ob_emissionmesh_005)
col_collection_1.objects.link(ob_emissionmesh_004)
col_collection_1.objects.link(ob_emissionmesh_001)
col_collection_1.objects.link(ob_emissionmesh_003)
col_collection_1.objects.link(ob_emissionmesh_002)
col_collection_1.objects.link(ob_emissionmesh_000)
col_collection_1.objects.link(ob_camera)
col_collection_1.objects.link(ob_onderkant)

# ---- scene / render settings (as saved in the file)
scene.camera = ob_camera
scene.frame_start = 1; scene.frame_end = 250; scene.frame_set(1)
scene.render.engine = 'CYCLES'
scene.render.image_settings.color_depth = '16'
scene.render.dither_intensity = 0.0
scene.render.use_border = True
scene.cycles.use_denoising = False
scene.cycles.samples = 1000
scene.cycles.sampling_pattern = 'TABULATED_SOBOL'
scene.cycles.light_sampling_threshold = 0.0
scene.cycles.use_adaptive_sampling = False
scene.cycles.use_light_tree = False
scene.cycles.blur_glossy = 0.0
scene.cycles.max_bounces = 4
scene.cycles.volume_bounces = 1
scene.cycles.pixel_filter_type = 'GAUSSIAN'
scene.cycles.sample_clamp_indirect = 0.0
scene.view_settings.view_transform = 'Standard'
bpy.context.view_layer.update()

